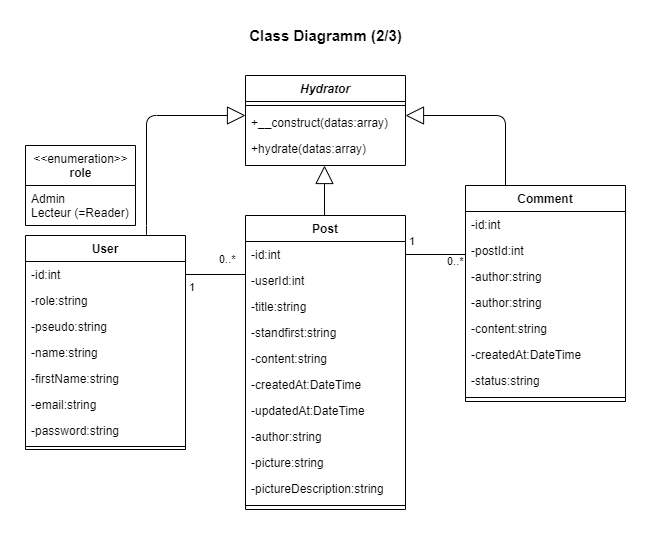

The diagram above was exported from draw.io. Its source (the exported page's mxGraphModel, read from the mxfile embedded in the PNG):
<mxGraphModel dx="1086" dy="2460" grid="1" gridSize="10" guides="1" tooltips="1" connect="1" arrows="1" fold="1" page="1" pageScale="1" pageWidth="1169" pageHeight="827" math="0" shadow="0">
  <root>
    <mxCell id="0" />
    <mxCell id="1" parent="0" />
    <mxCell id="_Ym0Ot3NubbOftANVKOa-1" value="Class Diagramm (2/3)" style="text;html=1;align=center;verticalAlign=middle;resizable=0;points=[];autosize=1;fontSize=15;fontStyle=1" parent="1" vertex="1">
      <mxGeometry x="500" y="-1610" width="170" height="20" as="geometry" />
    </mxCell>
    <mxCell id="_Ym0Ot3NubbOftANVKOa-2" value="User" style="swimlane;fontStyle=1;align=center;verticalAlign=top;childLayout=stackLayout;horizontal=1;startSize=26;horizontalStack=0;resizeParent=1;resizeLast=0;collapsible=1;marginBottom=0;rounded=0;shadow=0;strokeWidth=1;" parent="1" vertex="1">
      <mxGeometry x="285" y="-1400" width="160" height="214" as="geometry">
        <mxRectangle x="230" y="140" width="160" height="26" as="alternateBounds" />
      </mxGeometry>
    </mxCell>
    <mxCell id="_Ym0Ot3NubbOftANVKOa-3" value="-id:int" style="text;strokeColor=none;fillColor=none;align=left;verticalAlign=top;spacingLeft=4;spacingRight=4;overflow=hidden;rotatable=0;points=[[0,0.5],[1,0.5]];portConstraint=eastwest;" parent="_Ym0Ot3NubbOftANVKOa-2" vertex="1">
      <mxGeometry y="26" width="160" height="26" as="geometry" />
    </mxCell>
    <mxCell id="_Ym0Ot3NubbOftANVKOa-4" value="-role:string" style="text;align=left;verticalAlign=top;spacingLeft=4;spacingRight=4;overflow=hidden;rotatable=0;points=[[0,0.5],[1,0.5]];portConstraint=eastwest;" parent="_Ym0Ot3NubbOftANVKOa-2" vertex="1">
      <mxGeometry y="52" width="160" height="26" as="geometry" />
    </mxCell>
    <mxCell id="_Ym0Ot3NubbOftANVKOa-5" value="-pseudo:string" style="text;strokeColor=none;fillColor=none;align=left;verticalAlign=top;spacingLeft=4;spacingRight=4;overflow=hidden;rotatable=0;points=[[0,0.5],[1,0.5]];portConstraint=eastwest;" parent="_Ym0Ot3NubbOftANVKOa-2" vertex="1">
      <mxGeometry y="78" width="160" height="26" as="geometry" />
    </mxCell>
    <mxCell id="_Ym0Ot3NubbOftANVKOa-6" value="-name:string" style="text;strokeColor=none;fillColor=none;align=left;verticalAlign=top;spacingLeft=4;spacingRight=4;overflow=hidden;rotatable=0;points=[[0,0.5],[1,0.5]];portConstraint=eastwest;" parent="_Ym0Ot3NubbOftANVKOa-2" vertex="1">
      <mxGeometry y="104" width="160" height="26" as="geometry" />
    </mxCell>
    <mxCell id="_Ym0Ot3NubbOftANVKOa-7" value="-firstName:string" style="text;strokeColor=none;fillColor=none;align=left;verticalAlign=top;spacingLeft=4;spacingRight=4;overflow=hidden;rotatable=0;points=[[0,0.5],[1,0.5]];portConstraint=eastwest;" parent="_Ym0Ot3NubbOftANVKOa-2" vertex="1">
      <mxGeometry y="130" width="160" height="26" as="geometry" />
    </mxCell>
    <mxCell id="_Ym0Ot3NubbOftANVKOa-8" value="-email:string" style="text;align=left;verticalAlign=top;spacingLeft=4;spacingRight=4;overflow=hidden;rotatable=0;points=[[0,0.5],[1,0.5]];portConstraint=eastwest;rounded=0;shadow=0;html=0;" parent="_Ym0Ot3NubbOftANVKOa-2" vertex="1">
      <mxGeometry y="156" width="160" height="26" as="geometry" />
    </mxCell>
    <mxCell id="_Ym0Ot3NubbOftANVKOa-9" value="-password:string" style="text;align=left;verticalAlign=top;spacingLeft=4;spacingRight=4;overflow=hidden;rotatable=0;points=[[0,0.5],[1,0.5]];portConstraint=eastwest;" parent="_Ym0Ot3NubbOftANVKOa-2" vertex="1">
      <mxGeometry y="182" width="160" height="26" as="geometry" />
    </mxCell>
    <mxCell id="_Ym0Ot3NubbOftANVKOa-10" value="" style="line;html=1;strokeWidth=1;align=left;verticalAlign=middle;spacingTop=-1;spacingLeft=3;spacingRight=3;rotatable=0;labelPosition=right;points=[];portConstraint=eastwest;" parent="_Ym0Ot3NubbOftANVKOa-2" vertex="1">
      <mxGeometry y="208" width="160" height="6" as="geometry" />
    </mxCell>
    <mxCell id="_Ym0Ot3NubbOftANVKOa-11" value="" style="endArrow=none;html=1;endSize=12;startArrow=none;startSize=14;startFill=0;endFill=0;exitX=0;exitY=0.269;exitDx=0;exitDy=0;entryX=1;entryY=0.5;entryDx=0;entryDy=0;entryPerimeter=0;exitPerimeter=0;" parent="1" source="_Ym0Ot3NubbOftANVKOa-18" edge="1">
      <mxGeometry relative="1" as="geometry">
        <mxPoint x="745" y="-1121" as="sourcePoint" />
        <mxPoint x="445" y="-1361" as="targetPoint" />
      </mxGeometry>
    </mxCell>
    <mxCell id="_Ym0Ot3NubbOftANVKOa-12" value="0..*" style="edgeLabel;resizable=0;html=1;align=left;verticalAlign=top;" parent="_Ym0Ot3NubbOftANVKOa-11" connectable="0" vertex="1">
      <mxGeometry x="-1" relative="1" as="geometry">
        <mxPoint x="-28" y="-28.01" as="offset" />
      </mxGeometry>
    </mxCell>
    <mxCell id="_Ym0Ot3NubbOftANVKOa-13" value="1" style="edgeLabel;resizable=0;html=1;align=right;verticalAlign=top;" parent="_Ym0Ot3NubbOftANVKOa-11" connectable="0" vertex="1">
      <mxGeometry x="1" relative="1" as="geometry">
        <mxPoint x="10.04" as="offset" />
      </mxGeometry>
    </mxCell>
    <mxCell id="_Ym0Ot3NubbOftANVKOa-14" value="&amp;lt;&amp;lt;enumeration&amp;gt;&amp;gt;&lt;br&gt;&lt;b&gt;role&lt;br&gt;&lt;/b&gt;" style="swimlane;fontStyle=0;align=center;verticalAlign=top;childLayout=stackLayout;horizontal=1;startSize=40;horizontalStack=0;resizeParent=1;resizeParentMax=0;resizeLast=0;collapsible=0;marginBottom=0;html=1;" parent="1" vertex="1">
      <mxGeometry x="285" y="-1490" width="110" height="80" as="geometry" />
    </mxCell>
    <mxCell id="_Ym0Ot3NubbOftANVKOa-15" value="Admin&lt;br&gt;Lecteur (=Reader)" style="text;html=1;strokeColor=none;fillColor=none;align=left;verticalAlign=middle;spacingLeft=4;spacingRight=4;overflow=hidden;rotatable=0;points=[[0,0.5],[1,0.5]];portConstraint=eastwest;" parent="_Ym0Ot3NubbOftANVKOa-14" vertex="1">
      <mxGeometry y="40" width="110" height="40" as="geometry" />
    </mxCell>
    <mxCell id="_Ym0Ot3NubbOftANVKOa-16" value="Post" style="swimlane;fontStyle=1;align=center;verticalAlign=top;childLayout=stackLayout;horizontal=1;startSize=26;horizontalStack=0;resizeParent=1;resizeLast=0;collapsible=1;marginBottom=0;rounded=0;shadow=0;strokeWidth=1;" parent="1" vertex="1">
      <mxGeometry x="505" y="-1420" width="160" height="294" as="geometry">
        <mxRectangle x="230" y="140" width="160" height="26" as="alternateBounds" />
      </mxGeometry>
    </mxCell>
    <mxCell id="_Ym0Ot3NubbOftANVKOa-17" value="-id:int" style="text;strokeColor=none;fillColor=none;align=left;verticalAlign=top;spacingLeft=4;spacingRight=4;overflow=hidden;rotatable=0;points=[[0,0.5],[1,0.5]];portConstraint=eastwest;" parent="_Ym0Ot3NubbOftANVKOa-16" vertex="1">
      <mxGeometry y="26" width="160" height="26" as="geometry" />
    </mxCell>
    <mxCell id="_Ym0Ot3NubbOftANVKOa-18" value="-userId:int" style="text;strokeColor=none;fillColor=none;align=left;verticalAlign=top;spacingLeft=4;spacingRight=4;overflow=hidden;rotatable=0;points=[[0,0.5],[1,0.5]];portConstraint=eastwest;" parent="_Ym0Ot3NubbOftANVKOa-16" vertex="1">
      <mxGeometry y="52" width="160" height="26" as="geometry" />
    </mxCell>
    <mxCell id="_Ym0Ot3NubbOftANVKOa-19" value="-title:string" style="text;align=left;verticalAlign=top;spacingLeft=4;spacingRight=4;overflow=hidden;rotatable=0;points=[[0,0.5],[1,0.5]];portConstraint=eastwest;" parent="_Ym0Ot3NubbOftANVKOa-16" vertex="1">
      <mxGeometry y="78" width="160" height="26" as="geometry" />
    </mxCell>
    <mxCell id="_Ym0Ot3NubbOftANVKOa-20" value="-standfirst:string" style="text;strokeColor=none;fillColor=none;align=left;verticalAlign=top;spacingLeft=4;spacingRight=4;overflow=hidden;rotatable=0;points=[[0,0.5],[1,0.5]];portConstraint=eastwest;" parent="_Ym0Ot3NubbOftANVKOa-16" vertex="1">
      <mxGeometry y="104" width="160" height="26" as="geometry" />
    </mxCell>
    <mxCell id="_Ym0Ot3NubbOftANVKOa-21" value="-content:string" style="text;strokeColor=none;fillColor=none;align=left;verticalAlign=top;spacingLeft=4;spacingRight=4;overflow=hidden;rotatable=0;points=[[0,0.5],[1,0.5]];portConstraint=eastwest;" parent="_Ym0Ot3NubbOftANVKOa-16" vertex="1">
      <mxGeometry y="130" width="160" height="26" as="geometry" />
    </mxCell>
    <mxCell id="_Ym0Ot3NubbOftANVKOa-22" value="-createdAt:DateTime" style="text;align=left;verticalAlign=top;spacingLeft=4;spacingRight=4;overflow=hidden;rotatable=0;points=[[0,0.5],[1,0.5]];portConstraint=eastwest;" parent="_Ym0Ot3NubbOftANVKOa-16" vertex="1">
      <mxGeometry y="156" width="160" height="26" as="geometry" />
    </mxCell>
    <mxCell id="_Ym0Ot3NubbOftANVKOa-23" value="-updatedAt:DateTime" style="text;align=left;verticalAlign=top;spacingLeft=4;spacingRight=4;overflow=hidden;rotatable=0;points=[[0,0.5],[1,0.5]];portConstraint=eastwest;" parent="_Ym0Ot3NubbOftANVKOa-16" vertex="1">
      <mxGeometry y="182" width="160" height="26" as="geometry" />
    </mxCell>
    <mxCell id="_Ym0Ot3NubbOftANVKOa-24" value="-author:string" style="text;strokeColor=none;fillColor=none;align=left;verticalAlign=top;spacingLeft=4;spacingRight=4;overflow=hidden;rotatable=0;points=[[0,0.5],[1,0.5]];portConstraint=eastwest;" parent="_Ym0Ot3NubbOftANVKOa-16" vertex="1">
      <mxGeometry y="208" width="160" height="26" as="geometry" />
    </mxCell>
    <mxCell id="_Ym0Ot3NubbOftANVKOa-25" value="-picture:string" style="text;align=left;verticalAlign=top;spacingLeft=4;spacingRight=4;overflow=hidden;rotatable=0;points=[[0,0.5],[1,0.5]];portConstraint=eastwest;" parent="_Ym0Ot3NubbOftANVKOa-16" vertex="1">
      <mxGeometry y="234" width="160" height="26" as="geometry" />
    </mxCell>
    <mxCell id="_Ym0Ot3NubbOftANVKOa-26" value="-pictureDescription:string" style="text;align=left;verticalAlign=top;spacingLeft=4;spacingRight=4;overflow=hidden;rotatable=0;points=[[0,0.5],[1,0.5]];portConstraint=eastwest;" parent="_Ym0Ot3NubbOftANVKOa-16" vertex="1">
      <mxGeometry y="260" width="160" height="26" as="geometry" />
    </mxCell>
    <mxCell id="_Ym0Ot3NubbOftANVKOa-27" value="" style="line;html=1;strokeWidth=1;align=left;verticalAlign=middle;spacingTop=-1;spacingLeft=3;spacingRight=3;rotatable=0;labelPosition=right;points=[];portConstraint=eastwest;" parent="_Ym0Ot3NubbOftANVKOa-16" vertex="1">
      <mxGeometry y="286" width="160" height="8" as="geometry" />
    </mxCell>
    <mxCell id="_Ym0Ot3NubbOftANVKOa-28" value="Comment" style="swimlane;fontStyle=1;align=center;verticalAlign=top;childLayout=stackLayout;horizontal=1;startSize=26;horizontalStack=0;resizeParent=1;resizeLast=0;collapsible=1;marginBottom=0;rounded=0;shadow=0;strokeWidth=1;" parent="1" vertex="1">
      <mxGeometry x="725" y="-1450" width="160" height="216" as="geometry">
        <mxRectangle x="230" y="140" width="160" height="26" as="alternateBounds" />
      </mxGeometry>
    </mxCell>
    <mxCell id="_Ym0Ot3NubbOftANVKOa-29" value="-id:int" style="text;strokeColor=none;fillColor=none;align=left;verticalAlign=top;spacingLeft=4;spacingRight=4;overflow=hidden;rotatable=0;points=[[0,0.5],[1,0.5]];portConstraint=eastwest;" parent="_Ym0Ot3NubbOftANVKOa-28" vertex="1">
      <mxGeometry y="26" width="160" height="26" as="geometry" />
    </mxCell>
    <mxCell id="_Ym0Ot3NubbOftANVKOa-30" value="-postId:int" style="text;strokeColor=none;fillColor=none;align=left;verticalAlign=top;spacingLeft=4;spacingRight=4;overflow=hidden;rotatable=0;points=[[0,0.5],[1,0.5]];portConstraint=eastwest;" parent="_Ym0Ot3NubbOftANVKOa-28" vertex="1">
      <mxGeometry y="52" width="160" height="26" as="geometry" />
    </mxCell>
    <mxCell id="_Ym0Ot3NubbOftANVKOa-31" value="-author:string" style="text;strokeColor=none;fillColor=none;align=left;verticalAlign=top;spacingLeft=4;spacingRight=4;overflow=hidden;rotatable=0;points=[[0,0.5],[1,0.5]];portConstraint=eastwest;" parent="_Ym0Ot3NubbOftANVKOa-28" vertex="1">
      <mxGeometry y="78" width="160" height="26" as="geometry" />
    </mxCell>
    <mxCell id="_Ym0Ot3NubbOftANVKOa-32" value="-author:string" style="text;strokeColor=none;fillColor=none;align=left;verticalAlign=top;spacingLeft=4;spacingRight=4;overflow=hidden;rotatable=0;points=[[0,0.5],[1,0.5]];portConstraint=eastwest;" parent="_Ym0Ot3NubbOftANVKOa-28" vertex="1">
      <mxGeometry y="104" width="160" height="26" as="geometry" />
    </mxCell>
    <mxCell id="_Ym0Ot3NubbOftANVKOa-33" value="-content:string" style="text;strokeColor=none;fillColor=none;align=left;verticalAlign=top;spacingLeft=4;spacingRight=4;overflow=hidden;rotatable=0;points=[[0,0.5],[1,0.5]];portConstraint=eastwest;" parent="_Ym0Ot3NubbOftANVKOa-28" vertex="1">
      <mxGeometry y="130" width="160" height="26" as="geometry" />
    </mxCell>
    <mxCell id="_Ym0Ot3NubbOftANVKOa-34" value="-createdAt:DateTime" style="text;align=left;verticalAlign=top;spacingLeft=4;spacingRight=4;overflow=hidden;rotatable=0;points=[[0,0.5],[1,0.5]];portConstraint=eastwest;" parent="_Ym0Ot3NubbOftANVKOa-28" vertex="1">
      <mxGeometry y="156" width="160" height="26" as="geometry" />
    </mxCell>
    <mxCell id="_Ym0Ot3NubbOftANVKOa-35" value="-status:string" style="text;align=left;verticalAlign=top;spacingLeft=4;spacingRight=4;overflow=hidden;rotatable=0;points=[[0,0.5],[1,0.5]];portConstraint=eastwest;" parent="_Ym0Ot3NubbOftANVKOa-28" vertex="1">
      <mxGeometry y="182" width="160" height="26" as="geometry" />
    </mxCell>
    <mxCell id="_Ym0Ot3NubbOftANVKOa-36" value="" style="line;html=1;strokeWidth=1;align=left;verticalAlign=middle;spacingTop=-1;spacingLeft=3;spacingRight=3;rotatable=0;labelPosition=right;points=[];portConstraint=eastwest;" parent="_Ym0Ot3NubbOftANVKOa-28" vertex="1">
      <mxGeometry y="208" width="160" height="8" as="geometry" />
    </mxCell>
    <mxCell id="_Ym0Ot3NubbOftANVKOa-37" value="" style="endArrow=none;html=1;endSize=12;startArrow=none;startSize=14;startFill=0;endFill=0;entryX=1;entryY=0.5;entryDx=0;entryDy=0;" parent="1" target="_Ym0Ot3NubbOftANVKOa-17" edge="1">
      <mxGeometry relative="1" as="geometry">
        <mxPoint x="725" y="-1381" as="sourcePoint" />
        <mxPoint x="665" y="-1355" as="targetPoint" />
      </mxGeometry>
    </mxCell>
    <mxCell id="_Ym0Ot3NubbOftANVKOa-38" value="0..*" style="edgeLabel;resizable=0;html=1;align=left;verticalAlign=top;" parent="_Ym0Ot3NubbOftANVKOa-37" connectable="0" vertex="1">
      <mxGeometry x="-1" relative="1" as="geometry">
        <mxPoint x="-20" y="-6.0000000000000036" as="offset" />
      </mxGeometry>
    </mxCell>
    <mxCell id="_Ym0Ot3NubbOftANVKOa-39" value="1" style="edgeLabel;resizable=0;html=1;align=right;verticalAlign=top;" parent="_Ym0Ot3NubbOftANVKOa-37" connectable="0" vertex="1">
      <mxGeometry x="1" relative="1" as="geometry">
        <mxPoint x="10.04" y="-25.98" as="offset" />
      </mxGeometry>
    </mxCell>
    <mxCell id="_Ym0Ot3NubbOftANVKOa-40" value="Hydrator" style="swimlane;fontStyle=3;align=center;verticalAlign=top;childLayout=stackLayout;horizontal=1;startSize=26;horizontalStack=0;resizeParent=1;resizeLast=0;collapsible=1;marginBottom=0;rounded=0;shadow=0;strokeWidth=1;" parent="1" vertex="1">
      <mxGeometry x="505" y="-1560" width="160" height="90" as="geometry">
        <mxRectangle x="230" y="140" width="160" height="26" as="alternateBounds" />
      </mxGeometry>
    </mxCell>
    <mxCell id="_Ym0Ot3NubbOftANVKOa-41" value="" style="line;html=1;strokeWidth=1;align=left;verticalAlign=middle;spacingTop=-1;spacingLeft=3;spacingRight=3;rotatable=0;labelPosition=right;points=[];portConstraint=eastwest;" parent="_Ym0Ot3NubbOftANVKOa-40" vertex="1">
      <mxGeometry y="26" width="160" height="8" as="geometry" />
    </mxCell>
    <mxCell id="_Ym0Ot3NubbOftANVKOa-42" value="+__construct(datas:array)" style="text;align=left;verticalAlign=top;spacingLeft=4;spacingRight=4;overflow=hidden;rotatable=0;points=[[0,0.5],[1,0.5]];portConstraint=eastwest;" parent="_Ym0Ot3NubbOftANVKOa-40" vertex="1">
      <mxGeometry y="34" width="160" height="26" as="geometry" />
    </mxCell>
    <mxCell id="_Ym0Ot3NubbOftANVKOa-43" value="+hydrate(datas:array)" style="text;align=left;verticalAlign=top;spacingLeft=4;spacingRight=4;overflow=hidden;rotatable=0;points=[[0,0.5],[1,0.5]];portConstraint=eastwest;" parent="_Ym0Ot3NubbOftANVKOa-40" vertex="1">
      <mxGeometry y="60" width="160" height="26" as="geometry" />
    </mxCell>
    <mxCell id="_Ym0Ot3NubbOftANVKOa-44" value="" style="endArrow=block;endSize=16;endFill=0;html=1;entryX=0.597;entryY=0.962;entryDx=0;entryDy=0;entryPerimeter=0;" parent="1" edge="1">
      <mxGeometry width="160" relative="1" as="geometry">
        <mxPoint x="584" y="-1420" as="sourcePoint" />
        <mxPoint x="584" y="-1469.998" as="targetPoint" />
      </mxGeometry>
    </mxCell>
    <mxCell id="_Ym0Ot3NubbOftANVKOa-45" value="" style="endArrow=block;endSize=16;endFill=0;html=1;edgeStyle=orthogonalEdgeStyle;exitX=0.75;exitY=0;exitDx=0;exitDy=0;" parent="1" source="_Ym0Ot3NubbOftANVKOa-2" edge="1">
      <mxGeometry width="160" relative="1" as="geometry">
        <mxPoint x="405.9000000000001" y="-1420" as="sourcePoint" />
        <mxPoint x="505" y="-1520" as="targetPoint" />
        <Array as="points">
          <mxPoint x="406" y="-1400" />
          <mxPoint x="406" y="-1520" />
        </Array>
      </mxGeometry>
    </mxCell>
    <mxCell id="_Ym0Ot3NubbOftANVKOa-46" value="" style="endArrow=block;endSize=16;endFill=0;html=1;edgeStyle=orthogonalEdgeStyle;exitX=0.25;exitY=0;exitDx=0;exitDy=0;" parent="1" source="_Ym0Ot3NubbOftANVKOa-28" edge="1">
      <mxGeometry width="160" relative="1" as="geometry">
        <mxPoint x="805" y="-1410" as="sourcePoint" />
        <mxPoint x="665" y="-1520" as="targetPoint" />
        <Array as="points">
          <mxPoint x="765" y="-1520" />
        </Array>
      </mxGeometry>
    </mxCell>
  </root>
</mxGraphModel>